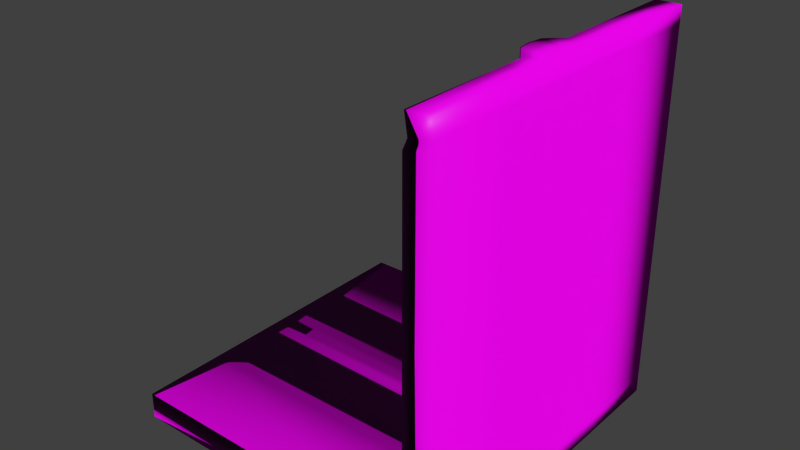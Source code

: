 # Source: Sand_Castle_wall_scond_floor.blend  (saved by Blender 2.73.0; exported with 4.5.12 LTS)
import bpy
from mathutils import Matrix  # noqa: F401  (used for matrix-valued properties, if any)

bpy.ops.wm.read_factory_settings(use_empty=True)
scene = bpy.context.scene
scene.name = 'Scene'

# ---- collections
col_collection_1 = bpy.data.collections.new('Collection 1'); scene.collection.children.link(col_collection_1)

# ---- images (referenced by path relative to the original .blend; pixels are not part of the script)
import os
ASSET_DIR = os.environ.get("B2B_ASSET_DIR", "")  # directory of the original .blend (textures are referenced by path, not embedded)
HERE = os.path.dirname(os.path.abspath(__file__))  # packed textures are extracted next to this script under _unpacked/

def load_image(name, relpath, width, height, colorspace="sRGB"):
    """Load a texture the original file referenced (path relative to the .blend, or extracted next to this script)."""
    p = next((c for c in (os.path.join(HERE, relpath), os.path.join(ASSET_DIR, relpath)) if relpath and os.path.exists(c)), "")
    if p:
        img = bpy.data.images.load(p, check_existing=True)
        img.name = name
    else:  # same state as the original file: an image datablock whose file is absent (Cycles renders it pink)
        img = bpy.data.images.new(name, width, height)
        img.source = "FILE"
        img.filepath = "//" + (relpath or name)
    img.colorspace_settings.name = colorspace
    return img
img_sand_normal_jpg = load_image('Sand normal.jpg', 'Sand normal.jpg', 1024, 1024, 'Non-Color')
img_sand_diff_jpg = load_image('Sand diff.jpg', 'Sand diff.jpg', 1024, 1024, 'sRGB')

# ---- materials (node trees are filled in below, after node groups)
mat_material = bpy.data.materials.new('Material')
mat_material.alpha_threshold = 0.0
mat_material.roughness = 0.5
mat_material.line_color = (0.0, 0.0, 0.0, 1.0)

# ---- material node trees
mat_material.use_nodes = True; mat_material.node_tree.nodes.clear()
_N = mat_material.node_tree.nodes; _L = mat_material.node_tree.links
n0 = _N.new('ShaderNodeTexImage'); n0.name = 'Image Texture.001'; n0.location = (-432, 96)
n0.width = 140
n0.image = img_sand_normal_jpg
n1 = _N.new('ShaderNodeBsdfDiffuse'); n1.name = 'Diffuse BSDF'; n1.location = (-30, 339)
n2 = _N.new('ShaderNodeOutputMaterial'); n2.name = 'Material Output'; n2.location = (347, 314)
n3 = _N.new('ShaderNodeAddShader'); n3.name = 'Add Shader'; n3.location = (190, 306)
n4 = _N.new('ShaderNodeBsdfAnisotropic'); n4.name = 'Glossy BSDF'; n4.location = (-21, 217)
n4.distribution = 'GGX'
n4.inputs[1].default_value = 0.4472
n5 = _N.new('ShaderNodeTexImage'); n5.name = 'Image Texture'; n5.location = (-599, 332)
n5.width = 140
n5.image = img_sand_diff_jpg
n6 = _N.new('ShaderNodeRGBToBW'); n6.name = 'RGB to BW'; n6.location = (-424, 277)
n7 = _N.new('ShaderNodeMath'); n7.name = 'Math'; n7.location = (-266, 270)
n7.operation = 'MULTIPLY'
n7.inputs[1].default_value = 0.05
_L.new(n1.outputs[0], n3.inputs[0])
_L.new(n5.outputs[0], n1.inputs[0])
_L.new(n0.outputs[0], n1.inputs[2])
_L.new(n3.outputs[0], n2.inputs[0])
_L.new(n4.outputs[0], n3.inputs[1])
_L.new(n5.outputs[0], n6.inputs[0])
_L.new(n6.outputs[0], n7.inputs[0])
_L.new(n7.outputs[0], n4.inputs[0])
n2.is_active_output = True

# ---- world
world_world = bpy.data.worlds.new('World'); scene.world = world_world
world_world.color = (0.05088, 0.05088, 0.05088)
world_world.use_sun_shadow = False
world_world.sun_shadow_jitter_overblur = 0.0
world_world.cycles.sampling_method = 'MANUAL'
world_world.cycles.sample_map_resolution = 256

# ---- meshes
me_plane_015 = bpy.data.meshes.new('Plane.015')
me_plane_015.from_pydata([(4.0, -2.0, -0.1864), (4.0, 2.0, -0.1864), (4.002, 0.0, -0.1864), (4.002, -0.3424, -0.1864), (4.002, -0.632, -0.1864), (4.002, -0.8489, -0.1864), (4.002, 1.002, -0.1864), (4.002, -1.002, -0.1864), (4.002, 0.3424, -0.1864), (4.002, 0.632, -0.1864), (4.002, 0.8489, -0.1864), (0.0, -2.0, 0.1324), (0.0, 2.0, 0.1324), (0.001558, 0.1712, -0.1864), (0.001558, -0.1712, -0.1864), (0.001558, 0.8489, -0.1864), (0.0, 1.002, 0.1324), (0.0, -1.002, 0.1324), (0.001558, 0.632, -0.1864), (0.0, -0.8489, 0.1324), (0.0, -0.632, 0.1324), (0.0, -0.3424, 0.1324), (0.0, 0.0, 0.1324), (0.0, 0.3424, 0.1324), (0.0, 0.632, 0.1324), (0.0, 0.8489, 0.1324), (0.001558, 0.3424, -0.1864), (0.001558, -1.002, -0.1864), (0.001558, 1.002, -0.1864), (0.001558, -0.8489, -0.1864), (0.001558, -0.632, -0.1864), (0.001558, -0.3424, -0.1864), (0.001558, 0.0, -0.1864), (3.704, 2.0, 0.1299), (3.705, 1.002, 0.1301), (3.705, -1.002, 0.1301), (3.705, -0.8489, 0.1464), (3.705, -0.632, 0.1629), (3.705, -0.3424, 0.1761), (3.483, 0.0, 0.1813), (3.705, 0.3424, 0.1761), (3.705, 0.632, 0.1629), (3.705, 0.8489, 0.1464), (4.0, -2.0, 4.5), (4.0, 2.0, 4.5), (4.002, 0.0, 4.5), (4.002, -0.3424, 4.5), (4.002, -0.632, 4.5), (4.002, -0.8489, 4.5), (4.002, 1.002, 4.5), (4.002, -1.002, 4.5), (4.002, 0.3424, 4.5), (4.002, 0.632, 4.5), (4.002, 0.8489, 4.5), (3.704, -2.0, 4.5), (3.704, 2.0, 4.5), (3.705, 1.002, 4.5), (3.705, -1.002, 4.5), (3.705, -0.8489, 4.5), (3.705, -0.632, 4.5), (3.705, -0.3424, 4.5), (3.51, 0.0, 4.5), (3.705, 0.3424, 4.5), (3.705, 0.632, 4.5), (3.705, 0.8489, 4.5), (3.739, 2.0, 0.3054), (3.74, 1.183, 0.3056), (3.739, 2.0, 4.271), (3.74, 1.183, 4.272), (3.687, 2.0, 0.4233), (3.689, 1.332, 0.4235), (3.687, 2.0, 4.153), (3.689, 1.332, 4.154), (3.704, -2.0, 0.1299), (3.739, -2.0, 0.3054), (3.74, -1.183, 0.3056), (3.739, -2.0, 4.271), (3.74, -1.183, 4.272), (3.687, -2.0, 0.4233), (3.689, -1.332, 0.4235), (3.687, -2.0, 4.153), (3.689, -1.332, 4.154), (4.002, -0.1712, -0.1864), (0.0, 2.0, -0.1864), (0.0, -0.1712, 0.1324), (3.518, -0.1712, 0.1787), (4.002, -0.1712, 4.5), (3.532, -0.1712, 4.5), (4.002, 0.1712, -0.1864), (0.0, -2.0, -0.1864), (0.0, 0.1712, 0.1324), (3.518, 0.1712, 0.1787), (4.002, 0.1712, 4.5), (3.532, 0.1712, 4.5), (4.002, 0.632, 0.006922), (4.002, 0.632, 0.104), (4.002, 0.632, 4.21), (4.002, 0.632, 4.307), (4.002, 0.3424, 4.307), (4.002, 0.3424, 4.21), (4.002, 0.3424, 0.104), (4.002, 0.3424, 0.006922), (4.0, 2.0, 0.006922), (4.0, 2.0, 0.104), (4.0, 2.0, 4.21), (4.0, 2.0, 4.307), (4.002, 1.002, 0.006922), (4.002, 1.002, 0.104), (4.002, 1.002, 4.21), (4.002, 1.002, 4.307), (4.002, 0.8489, 4.307), (4.002, 0.8489, 4.21), (4.002, 0.8489, 0.104), (4.002, 0.8489, 0.006922), (4.002, -0.8489, 4.307), (4.002, -0.8489, 4.21), (4.002, -0.8489, 0.104), (4.002, -0.8489, 0.006922), (4.002, -0.632, 0.006922), (4.002, -0.632, 0.104), (4.002, -0.632, 4.21), (4.002, -0.632, 4.307), (4.002, -0.3424, 4.307), (4.002, -0.3424, 4.21), (4.002, -0.3424, 0.104), (4.002, -0.3424, 0.006922), (4.002, 0.0, 0.006922), (4.002, 0.0, 0.104), (4.002, 0.0, 4.21), (4.002, 0.0, 4.307), (4.0, -2.0, 0.006922), (4.0, -2.0, 0.104), (4.0, -2.0, 4.21), (4.0, -2.0, 4.307), (4.002, -1.002, 4.307), (4.002, -1.002, 4.21), (4.002, -1.002, 0.104), (4.002, -1.002, 0.006922), (4.002, -0.1712, 0.006922), (4.002, -0.1712, 0.104), (4.002, -0.1712, 4.21), (4.002, -0.1712, 4.307), (4.002, 0.1712, 0.006922), (4.002, 0.1712, 0.104), (4.002, 0.1712, 4.21), (4.002, 0.1712, 4.307)], [], [(141, 129, 45, 86), (17, 27, 89, 11), (33, 34, 66, 65), (91, 39, 61, 93), (114, 121, 47, 48), (19, 29, 27, 17), (20, 30, 29, 19), (21, 31, 30, 20), (84, 14, 31, 21), (22, 32, 14, 84), (90, 13, 32, 22), (23, 26, 13, 90), (24, 18, 26, 23), (25, 15, 18, 24), (38, 37, 59, 60), (98, 97, 52, 51), (109, 105, 44, 49), (36, 35, 57, 58), (110, 109, 49, 53), (1, 6, 28, 83), (2, 82, 14, 32), (3, 4, 30, 31), (4, 5, 29, 30), (5, 7, 27, 29), (10, 9, 18, 15), (9, 8, 26, 18), (24, 41, 42, 25), (23, 40, 41, 24), (90, 91, 40, 23), (84, 85, 39, 22), (20, 37, 38, 21), (19, 36, 37, 20), (17, 35, 36, 19), (8, 88, 13, 26), (25, 42, 34, 16), (6, 10, 15, 28), (56, 55, 67, 68), (7, 0, 89, 27), (16, 34, 33, 12), (42, 41, 63, 64), (34, 42, 64, 56), (145, 98, 51, 92), (37, 36, 58, 59), (34, 56, 68, 66), (97, 110, 53, 52), (134, 114, 48, 50), (85, 38, 60, 87), (121, 122, 46, 47), (133, 134, 50, 43), (41, 40, 62, 63), (65, 66, 70, 69), (68, 67, 71, 72), (66, 68, 72, 70), (70, 72, 71, 69), (74, 78, 79, 75), (77, 81, 80, 76), (75, 79, 81, 77), (79, 78, 80, 81), (73, 74, 75, 35), (11, 73, 35, 17), (57, 77, 76, 54), (35, 75, 77, 57), (39, 85, 87, 61), (21, 38, 85, 84), (82, 3, 31, 14), (16, 28, 15, 25), (122, 141, 86, 46), (129, 145, 92, 45), (22, 39, 91, 90), (88, 2, 32, 13), (12, 83, 28, 16), (40, 91, 93, 62), (2, 88, 142, 126), (126, 142, 143, 127), (127, 143, 144, 128), (128, 144, 145, 129), (3, 82, 138, 125), (125, 138, 139, 124), (124, 139, 140, 123), (123, 140, 141, 122), (0, 7, 137, 130), (130, 137, 136, 131), (131, 136, 135, 132), (132, 135, 134, 133), (4, 3, 125, 118), (118, 125, 124, 119), (119, 124, 123, 120), (120, 123, 122, 121), (7, 5, 117, 137), (137, 117, 116, 136), (136, 116, 115, 135), (135, 115, 114, 134), (9, 10, 113, 94), (94, 113, 112, 95), (95, 112, 111, 96), (96, 111, 110, 97), (88, 8, 101, 142), (142, 101, 100, 143), (143, 100, 99, 144), (144, 99, 98, 145), (10, 6, 106, 113), (113, 106, 107, 112), (112, 107, 108, 111), (111, 108, 109, 110), (6, 1, 102, 106), (106, 102, 103, 107), (107, 103, 104, 108), (108, 104, 105, 109), (8, 9, 94, 101), (101, 94, 95, 100), (100, 95, 96, 99), (99, 96, 97, 98), (5, 4, 118, 117), (117, 118, 119, 116), (116, 119, 120, 115), (115, 120, 121, 114), (82, 2, 126, 138), (138, 126, 127, 139), (139, 127, 128, 140), (140, 128, 129, 141), (11, 89, 0, 73), (74, 73, 0, 130), (78, 74, 130, 131), (80, 78, 131, 132), (76, 80, 132, 133), (133, 43, 54, 76), (50, 57, 54, 43), (48, 58, 57, 50), (47, 59, 58, 48), (46, 60, 59, 47), (86, 87, 60, 46), (45, 61, 87, 86), (92, 93, 61, 45), (51, 62, 93, 92), (52, 63, 62, 51), (53, 64, 63, 52), (49, 56, 64, 53), (44, 55, 56, 49), (55, 44, 105, 67), (67, 105, 104, 71), (71, 104, 103, 69), (69, 103, 102, 65), (65, 102, 1, 33), (33, 1, 83, 12)])
me_plane_015.polygons.foreach_set('use_smooth', [True] * 144)
_uv = me_plane_015.uv_layers.new(name='UVMap')
_uv.uv.foreach_set('vector', [0.1734, 0.01611, 0.1597, 0.01611, 0.1597, 0.0, 0.1734, 0.0, 0.9035, 0.9168, 0.929, 0.9168, 0.929, 1.0, 0.9035, 1.0, 0.7711, 0.3333, 0.8509, 0.3333, 0.8364, 0.348, 0.7711, 0.348, 0.9701, 0.6934, 0.9564, 0.6932, 0.9564, 0.3333, 0.9701, 0.3333, 0.2275, 0.01611, 0.2102, 0.01611, 0.2102, 0.0, 0.2275, 0.0, 0.9035, 0.9041, 0.929, 0.9041, 0.929, 0.9168, 0.9035, 0.9168, 0.9035, 0.886, 0.929, 0.886, 0.929, 0.9041, 0.9035, 0.9041, 0.9035, 0.8619, 0.929, 0.8619, 0.929, 0.886, 0.9035, 0.886, 0.9035, 0.8476, 0.929, 0.8476, 0.929, 0.8619, 0.9035, 0.8619, 0.9035, 0.8333, 0.929, 0.8333, 0.929, 0.8476, 0.9035, 0.8476, 0.9035, 0.8191, 0.929, 0.8191, 0.929, 0.8333, 0.9035, 0.8333, 0.9035, 0.8048, 0.929, 0.8048, 0.929, 0.8191, 0.9035, 0.8191, 0.9035, 0.7807, 0.929, 0.7807, 0.929, 0.8048, 0.9035, 0.8048, 0.9035, 0.7626, 0.929, 0.7626, 0.929, 0.7807, 0.9035, 0.7807, 0.6388, 0.3372, 0.6619, 0.3361, 0.6619, 0.6975, 0.6388, 0.6975, 0.1324, 0.01611, 0.1092, 0.01611, 0.1092, 0.0, 0.1324, 0.0, 0.07972, 0.01611, 0.0, 0.01611, 0.0, 3.974e-08, 0.07972, 0.0, 0.6792, 0.3347, 0.6914, 0.3333, 0.6914, 0.6975, 0.6792, 0.6975, 0.09191, 0.01611, 0.07972, 0.01611, 0.07972, 0.0, 0.09191, 0.0, 0.3194, 0.3907, 0.3991, 0.3905, 0.3991, 0.7239, 0.3194, 0.724, 0.4791, 0.3905, 0.4928, 0.3905, 0.4928, 0.7239, 0.4791, 0.7239, 0.5064, 0.3905, 0.5296, 0.3905, 0.5296, 0.7239, 0.5064, 0.7239, 0.5296, 0.3905, 0.5469, 0.3905, 0.5469, 0.7239, 0.5296, 0.7239, 0.5469, 0.3905, 0.5591, 0.3905, 0.5591, 0.7239, 0.5469, 0.7239, 0.4113, 0.3905, 0.4286, 0.3905, 0.4286, 0.7239, 0.4113, 0.7239, 0.4286, 0.3905, 0.4518, 0.3905, 0.4518, 0.7239, 0.4286, 0.7239, 0.6388, 0.2193, 0.9347, 0.2193, 0.9347, 0.2374, 0.6388, 0.2374, 0.6388, 0.1952, 0.9347, 0.1952, 0.9347, 0.2193, 0.6388, 0.2193, 0.6388, 0.1809, 0.9197, 0.1809, 0.9347, 0.1952, 0.6388, 0.1952, 0.6388, 0.1524, 0.9197, 0.1524, 0.9169, 0.1667, 0.6388, 0.1667, 0.6388, 0.114, 0.9347, 0.114, 0.9347, 0.1381, 0.6388, 0.1381, 0.6388, 0.09592, 0.9347, 0.09592, 0.9347, 0.114, 0.6388, 0.114, 0.6388, 0.0832, 0.9347, 0.0832, 0.9347, 0.09592, 0.6388, 0.09592, 0.4518, 0.3905, 0.4654, 0.3905, 0.4654, 0.7239, 0.4518, 0.7239, 0.6388, 0.2374, 0.9347, 0.2374, 0.9347, 0.2501, 0.6388, 0.2501, 0.3991, 0.3905, 0.4113, 0.3905, 0.4113, 0.7239, 0.3991, 0.7239, 0.8509, 0.6975, 0.7711, 0.6975, 0.7711, 0.6785, 0.8364, 0.6785, 0.5591, 0.3905, 0.6388, 0.3907, 0.6388, 0.724, 0.5591, 0.7239, 0.6388, 0.2501, 0.9347, 0.2501, 0.9345, 0.3333, 0.6388, 0.3333, 0.8631, 0.3347, 0.8804, 0.3361, 0.8804, 0.6975, 0.8631, 0.6975, 0.8509, 0.3333, 0.8631, 0.3347, 0.8631, 0.6975, 0.8509, 0.6975, 0.146, 0.01611, 0.1324, 0.01611, 0.1324, 0.0, 0.146, 0.0, 0.6619, 0.3361, 0.6792, 0.3347, 0.6792, 0.6975, 0.6619, 0.6975, 0.8509, 0.3333, 0.8509, 0.6975, 0.8364, 0.6785, 0.8364, 0.348, 0.1092, 0.01611, 0.09191, 0.01611, 0.09191, 0.0, 0.1092, 0.0, 0.2397, 0.01611, 0.2275, 0.01611, 0.2275, 0.0, 0.2397, 0.0, 0.985, 0.3335, 1.0, 0.3333, 1.0, 0.6937, 0.9861, 0.6937, 0.2102, 0.01611, 0.187, 0.01611, 0.187, 0.0, 0.2102, 0.0, 0.3194, 0.01611, 0.2397, 0.01611, 0.2397, 0.0, 0.3194, 3.974e-08, 0.8804, 0.3361, 0.9035, 0.3372, 0.9035, 0.6975, 0.8804, 0.6975, 0.7711, 0.348, 0.8364, 0.348, 0.8245, 0.3578, 0.7711, 0.3578, 0.8364, 0.6785, 0.7711, 0.6785, 0.7711, 0.6686, 0.8245, 0.6686, 0.8364, 0.348, 0.8364, 0.6785, 0.8245, 0.6686, 0.8245, 0.3578, 0.8245, 0.3578, 0.8245, 0.6686, 0.7711, 0.6686, 0.7711, 0.3578, 0.7711, 0.348, 0.7711, 0.3578, 0.7178, 0.3578, 0.7059, 0.348, 0.7059, 0.6785, 0.7178, 0.6686, 0.7711, 0.6686, 0.7711, 0.6785, 0.7059, 0.348, 0.7178, 0.3578, 0.7178, 0.6686, 0.7059, 0.6785, 0.7178, 0.3578, 0.7711, 0.3578, 0.7711, 0.6686, 0.7178, 0.6686, 0.7711, 0.3333, 0.7711, 0.348, 0.7059, 0.348, 0.6914, 0.3333, 0.6388, 2.98e-08, 0.9345, 0.0, 0.9347, 0.0832, 0.6388, 0.0832, 0.6914, 0.6975, 0.7059, 0.6785, 0.7711, 0.6785, 0.7711, 0.6975, 0.6914, 0.3333, 0.7059, 0.348, 0.7059, 0.6785, 0.6914, 0.6975, 0.9564, 0.6932, 0.9428, 0.6934, 0.9428, 0.3333, 0.9564, 0.3333, 0.6388, 0.1381, 0.9347, 0.1381, 0.9197, 0.1524, 0.6388, 0.1524, 0.4928, 0.3905, 0.5064, 0.3905, 0.5064, 0.7239, 0.4928, 0.7239, 0.9035, 0.7499, 0.929, 0.7499, 0.929, 0.7626, 0.9035, 0.7626, 0.187, 0.01611, 0.1734, 0.01611, 0.1734, 0.0, 0.187, 0.0, 0.1597, 0.01611, 0.146, 0.01611, 0.146, 0.0, 0.1597, 0.0, 0.6388, 0.1667, 0.9169, 0.1667, 0.9197, 0.1809, 0.6388, 0.1809, 0.4654, 0.3905, 0.4791, 0.3905, 0.4791, 0.7239, 0.4654, 0.7239, 0.9035, 0.6667, 0.929, 0.6667, 0.929, 0.7499, 0.9035, 0.7499, 0.9701, 0.3333, 0.985, 0.3335, 0.984, 0.6937, 0.9701, 0.6937, 0.1597, 0.3905, 0.146, 0.3905, 0.146, 0.3744, 0.1597, 0.3744, 0.1597, 0.3744, 0.146, 0.3744, 0.146, 0.3663, 0.1597, 0.3663, 0.1597, 0.3663, 0.146, 0.3663, 0.146, 0.0242, 0.1597, 0.0242, 0.1597, 0.0242, 0.146, 0.0242, 0.146, 0.01611, 0.1597, 0.01611, 0.187, 0.3905, 0.1734, 0.3905, 0.1734, 0.3744, 0.187, 0.3744, 0.187, 0.3744, 0.1734, 0.3744, 0.1734, 0.3663, 0.187, 0.3663, 0.187, 0.3663, 0.1734, 0.3663, 0.1734, 0.0242, 0.187, 0.0242, 0.187, 0.0242, 0.1734, 0.0242, 0.1734, 0.01611, 0.187, 0.01611, 0.3194, 0.3905, 0.2397, 0.3905, 0.2397, 0.3744, 0.3194, 0.3744, 0.3194, 0.3744, 0.2397, 0.3744, 0.2397, 0.3663, 0.3194, 0.3663, 0.3194, 0.3663, 0.2397, 0.3663, 0.2397, 0.0242, 0.3194, 0.0242, 0.3194, 0.0242, 0.2397, 0.0242, 0.2397, 0.01611, 0.3194, 0.01611, 0.2102, 0.3905, 0.187, 0.3905, 0.187, 0.3744, 0.2102, 0.3744, 0.2102, 0.3744, 0.187, 0.3744, 0.187, 0.3663, 0.2102, 0.3663, 0.2102, 0.3663, 0.187, 0.3663, 0.187, 0.0242, 0.2102, 0.0242, 0.2102, 0.0242, 0.187, 0.0242, 0.187, 0.01611, 0.2102, 0.01611, 0.2397, 0.3905, 0.2275, 0.3905, 0.2275, 0.3744, 0.2397, 0.3744, 0.2397, 0.3744, 0.2275, 0.3744, 0.2275, 0.3663, 0.2397, 0.3663, 0.2397, 0.3663, 0.2275, 0.3663, 0.2275, 0.0242, 0.2397, 0.0242, 0.2397, 0.0242, 0.2275, 0.0242, 0.2275, 0.01611, 0.2397, 0.01611, 0.1092, 0.3905, 0.09191, 0.3905, 0.09191, 0.3744, 0.1092, 0.3744, 0.1092, 0.3744, 0.09191, 0.3744, 0.09191, 0.3663, 0.1092, 0.3663, 0.1092, 0.3663, 0.09191, 0.3663, 0.09191, 0.0242, 0.1092, 0.0242, 0.1092, 0.0242, 0.09191, 0.0242, 0.09191, 0.01611, 0.1092, 0.01611, 0.146, 0.3905, 0.1324, 0.3905, 0.1324, 0.3744, 0.146, 0.3744, 0.146, 0.3744, 0.1324, 0.3744, 0.1324, 0.3663, 0.146, 0.3663, 0.146, 0.3663, 0.1324, 0.3663, 0.1324, 0.0242, 0.146, 0.0242, 0.146, 0.0242, 0.1324, 0.0242, 0.1324, 0.01611, 0.146, 0.01611, 0.09191, 0.3905, 0.07972, 0.3905, 0.07972, 0.3744, 0.09191, 0.3744, 0.09191, 0.3744, 0.07972, 0.3744, 0.07972, 0.3663, 0.09191, 0.3663, 0.09191, 0.3663, 0.07972, 0.3663, 0.07972, 0.0242, 0.09191, 0.0242, 0.09191, 0.0242, 0.07972, 0.0242, 0.07972, 0.01611, 0.09191, 0.01611, 0.07972, 0.3905, 1.904e-08, 0.3905, 1.904e-08, 0.3744, 0.07972, 0.3744, 0.07972, 0.3744, 1.904e-08, 0.3744, 1.904e-08, 0.3663, 0.07972, 0.3663, 0.07972, 0.3663, 1.904e-08, 0.3663, 0.0, 0.0242, 0.07972, 0.0242, 0.07972, 0.0242, 0.0, 0.0242, 0.0, 0.01611, 0.07972, 0.01611, 0.1324, 0.3905, 0.1092, 0.3905, 0.1092, 0.3744, 0.1324, 0.3744, 0.1324, 0.3744, 0.1092, 0.3744, 0.1092, 0.3663, 0.1324, 0.3663, 0.1324, 0.3663, 0.1092, 0.3663, 0.1092, 0.0242, 0.1324, 0.0242, 0.1324, 0.0242, 0.1092, 0.0242, 0.1092, 0.01611, 0.1324, 0.01611, 0.2275, 0.3905, 0.2102, 0.3905, 0.2102, 0.3744, 0.2275, 0.3744, 0.2275, 0.3744, 0.2102, 0.3744, 0.2102, 0.3663, 0.2275, 0.3663, 0.2275, 0.3663, 0.2102, 0.3663, 0.2102, 0.0242, 0.2275, 0.0242, 0.2275, 0.0242, 0.2102, 0.0242, 0.2102, 0.01611, 0.2275, 0.01611, 0.1734, 0.3905, 0.1597, 0.3905, 0.1597, 0.3744, 0.1734, 0.3744, 0.1734, 0.3744, 0.1597, 0.3744, 0.1597, 0.3663, 0.1734, 0.3663, 0.1734, 0.3663, 0.1597, 0.3663, 0.1597, 0.0242, 0.1734, 0.0242, 0.1734, 0.0242, 0.1597, 0.0242, 0.1597, 0.01611, 0.1734, 0.01611, 0.6388, 0.364, 0.6388, 0.3905, 0.3194, 0.3905, 0.343, 0.3642, 0.3402, 0.3496, 0.343, 0.3642, 0.3194, 0.3905, 0.3194, 0.3744, 0.3444, 0.3397, 0.3402, 0.3496, 0.3194, 0.3744, 0.3194, 0.3663, 0.3444, 0.02888, 0.3444, 0.3397, 0.3194, 0.3663, 0.3194, 0.0242, 0.3402, 0.01905, 0.3444, 0.02888, 0.3194, 0.0242, 0.3194, 0.01611, 0.3194, 0.01611, 0.3194, 0.0, 0.343, 0.0, 0.3402, 0.01905, 0.9428, 0.4165, 0.9191, 0.4165, 0.919, 0.3333, 0.9426, 0.3333, 0.9428, 0.4293, 0.9191, 0.4293, 0.9191, 0.4165, 0.9428, 0.4165, 0.9428, 0.4473, 0.9191, 0.4473, 0.9191, 0.4293, 0.9428, 0.4293, 0.9428, 0.4715, 0.9191, 0.4715, 0.9191, 0.4473, 0.9428, 0.4473, 0.9428, 0.4857, 0.9052, 0.4857, 0.9191, 0.4715, 0.9428, 0.4715, 0.9428, 0.5, 0.9035, 0.5, 0.9052, 0.4857, 0.9428, 0.4857, 0.9428, 0.5143, 0.9052, 0.5143, 0.9035, 0.5, 0.9428, 0.5, 0.9428, 0.5285, 0.9191, 0.5285, 0.9052, 0.5143, 0.9428, 0.5143, 0.9428, 0.5527, 0.9191, 0.5527, 0.9191, 0.5285, 0.9428, 0.5285, 0.9428, 0.5707, 0.9191, 0.5707, 0.9191, 0.5527, 0.9428, 0.5527, 0.9428, 0.5835, 0.9191, 0.5835, 0.9191, 0.5707, 0.9428, 0.5707, 0.9426, 0.6667, 0.919, 0.6667, 0.9191, 0.5835, 0.9428, 0.5835, 0.02365, 0.7811, 5.711e-08, 0.7811, 5.711e-08, 0.765, 0.02084, 0.762, 0.02084, 0.762, 5.711e-08, 0.765, 5.711e-08, 0.7569, 0.02498, 0.7522, 0.02498, 0.7522, 5.711e-08, 0.7569, 0.0, 0.4147, 0.02498, 0.4413, 0.02498, 0.4413, 0.0, 0.4147, 0.0, 0.4066, 0.02084, 0.4315, 0.02084, 0.4315, 0.0, 0.4066, 0.0, 0.3905, 0.02365, 0.4169, 0.02365, 0.4169, 0.0, 0.3905, 0.3194, 0.3905, 0.3194, 0.4171])
me_plane_015.materials.append(mat_material)
me_plane_015.use_remesh_preserve_volume = False
me_plane_015.use_remesh_preserve_attributes = False
me_plane_015.use_mirror_vertex_groups = False
me_plane_015.update()

# ---- objects
ob_wall_second_floor_001 = bpy.data.objects.new('wall second floor.001', me_plane_015)

# ---- transforms, parenting, visibility, modifiers, constraints
ob_wall_second_floor_001.location = (0.0, 0.0, 0.0)
ob_wall_second_floor_001.rotation_euler = (0.0, -0.0, 3.142)
ob_wall_second_floor_001.scale = (-1.0, 1.0, 1.0)
ob_wall_second_floor_001.lineart.crease_threshold = 0.0

# ---- collection membership
col_collection_1.objects.link(ob_wall_second_floor_001)

# ---- scene / render settings (as saved in the file)
scene.frame_start = 1; scene.frame_end = 250; scene.frame_set(1)
scene.render.engine = 'CYCLES'
scene.render.resolution_percentage = 50
scene.render.dither_intensity = 0.0
scene.cycles.use_denoising = False
scene.cycles.samples = 1000
scene.cycles.sampling_pattern = 'TABULATED_SOBOL'
scene.cycles.light_sampling_threshold = 0.0
scene.cycles.use_adaptive_sampling = False
scene.cycles.use_light_tree = False
scene.cycles.blur_glossy = 0.0
scene.cycles.pixel_filter_type = 'GAUSSIAN'
scene.cycles.sample_clamp_indirect = 0.0
scene.view_settings.view_transform = 'Standard'
bpy.context.view_layer.update()

# ---- added for rendering (the .blend has no active camera and no usable light): camera, sun
cam_auto = bpy.data.cameras.new('AutoCamera')
cam_auto.lens = 50.0
cam_auto.sensor_width = 36.0
cam_auto.clip_end = 1000.0
ob_auto_camera = bpy.data.objects.new('AutoCamera', cam_auto)
scene.collection.objects.link(ob_auto_camera)
ob_auto_camera.location = (8.79817, -8.15687, 7.59472)
ob_auto_camera.rotation_euler = (1.09748, -7.21219e-08, 0.694738)
scene.camera = ob_auto_camera
light_auto_sun = bpy.data.lights.new('AutoSun', 'SUN')
light_auto_sun.energy = 3.0
light_auto_sun.angle = 0.0523599
ob_auto_sun = bpy.data.objects.new('AutoSun', light_auto_sun)
scene.collection.objects.link(ob_auto_sun)
ob_auto_sun.rotation_euler = (0.872665, 0.174533, 0.523599)
bpy.context.view_layer.update()

